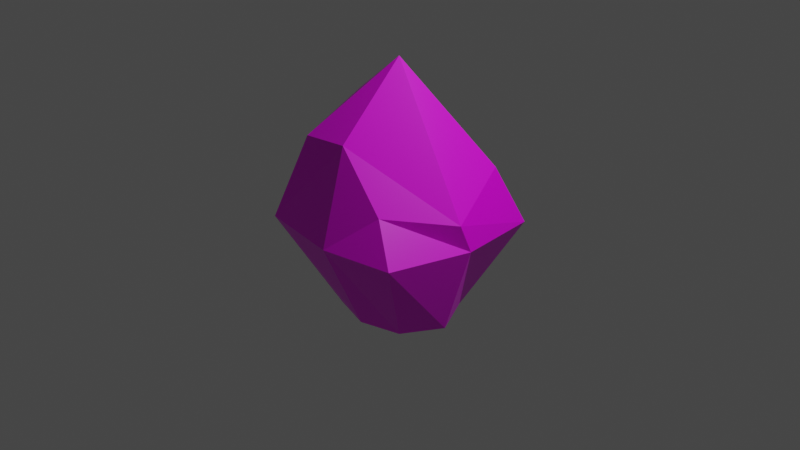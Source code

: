 # Source: rock2.blend  (saved by Blender 2.80.75; exported with 4.5.12 LTS)
import bpy
from mathutils import Matrix  # noqa: F401  (used for matrix-valued properties, if any)

bpy.ops.wm.read_factory_settings(use_empty=True)
scene = bpy.context.scene
scene.name = 'Scene'

# ---- collections
col_collection = bpy.data.collections.new('Collection'); scene.collection.children.link(col_collection)

# ---- images (referenced by path relative to the original .blend; pixels are not part of the script)
import os
ASSET_DIR = os.environ.get("B2B_ASSET_DIR", "")  # directory of the original .blend (textures are referenced by path, not embedded)
HERE = os.path.dirname(os.path.abspath(__file__))  # packed textures are extracted next to this script under _unpacked/

def load_image(name, relpath, width, height, colorspace="sRGB"):
    """Load a texture the original file referenced (path relative to the .blend, or extracted next to this script)."""
    p = next((c for c in (os.path.join(HERE, relpath), os.path.join(ASSET_DIR, relpath)) if relpath and os.path.exists(c)), "")
    if p:
        img = bpy.data.images.load(p, check_existing=True)
        img.name = name
    else:  # same state as the original file: an image datablock whose file is absent (Cycles renders it pink)
        img = bpy.data.images.new(name, width, height)
        img.source = "FILE"
        img.filepath = "//" + (relpath or name)
    img.colorspace_settings.name = colorspace
    return img
img_rock_texture_png = load_image('rock_texture.png', 'rock_texture.png', 1024, 1024, 'sRGB')

# ---- materials (node trees are filled in below, after node groups)
mat_material = bpy.data.materials.new('Material')
mat_material.alpha_threshold = 0.0
mat_material.use_transparent_shadow = False
mat_material.line_color = (0.0, 0.0, 0.0, 1.0)

# ---- material node trees
mat_material.use_nodes = True; mat_material.node_tree.nodes.clear()
_N = mat_material.node_tree.nodes; _L = mat_material.node_tree.links
n0 = _N.new('ShaderNodeOutputMaterial'); n0.name = 'Material Output'; n0.location = (300, 300)
n1 = _N.new('ShaderNodeBsdfPrincipled'); n1.name = 'Principled BSDF'; n1.location = (10, 300)
n1.distribution = 'GGX'
n1.subsurface_method = 'BURLEY'
n1.inputs[2].default_value = 0.4
n1.inputs[3].default_value = 1.45
n1.inputs[27].default_value = (0.0, 0.0, 0.0, 1.0)
n1.inputs[28].default_value = 1.0
n2 = _N.new('ShaderNodeTexImage'); n2.name = 'Image Texture'; n2.location = (-280, 280)
n2.image = img_rock_texture_png
_L.new(n1.outputs[0], n0.inputs[0])
_L.new(n2.outputs[0], n1.inputs[0])
n0.is_active_output = True

# ---- world
world_world = bpy.data.worlds.new('World'); scene.world = world_world
world_world.use_nodes = True; world_world.node_tree.nodes.clear()
_N = world_world.node_tree.nodes; _L = world_world.node_tree.links
n0 = _N.new('ShaderNodeOutputWorld'); n0.name = 'World Output'; n0.location = (300, 300)
n1 = _N.new('ShaderNodeBackground'); n1.name = 'Background'; n1.location = (10, 300)
n1.inputs[0].default_value = (0.05088, 0.05088, 0.05088, 1.0)
_L.new(n1.outputs[0], n0.inputs[0])
n0.is_active_output = True
world_world.color = (0.05088, 0.05088, 0.05088)
world_world.use_sun_shadow = False
world_world.sun_shadow_jitter_overblur = 0.0

# ---- cameras
cam_camera = bpy.data.cameras.new('Camera')
cam_camera.clip_end = 100.0
cam_camera.ortho_scale = 7.314

# ---- lights
light_light = bpy.data.lights.new('Light', 'POINT')
light_light.transmission_factor = 0.0
light_light.energy = 1000.0
light_light.shadow_soft_size = 0.1
light_light.shadow_maximum_resolution = 0.006
light_light.use_absolute_resolution = True

# ---- meshes
me_cube = bpy.data.meshes.new('Cube')
me_cube.from_pydata([(0.7494, 0.5874, 0.6335), (0.4313, 0.4625, -1.0), (0.491, -0.7219, 0.4121), (0.4313, -0.4072, -1.0), (-0.5003, 0.8134, 0.7596), (-0.4384, 0.4625, -1.0), (-0.555, -0.6999, 0.9395), (-0.4384, -0.4072, -1.0), (-0.8035, 0.0072, -1.0), (-0.003545, 0.7253, -1.0), (0.9137, 0.8758, 0.0), (-0.916, -0.8759, -3.725e-09), (0.7643, -0.8525, 0.0), (-1.0, 1.0, 0.0), (0.0, -0.7219, 1.0), (0.9625, -0.1107, 0.2991), (-0.003545, -0.5336, -1.0), (-0.6204, 0.06621, 1.24), (0.3251, 0.8449, 0.5197), (0.6688, 0.0072, -1.0), (0.0, 1.0, 0.0), (1.0, 0.0, 0.0), (-0.003545, 0.0072, -1.0), (-1.0, 0.0, 0.0), (0.0, -1.0, 0.0), (0.0, 0.0, 1.717), (0.0, -0.7232, 0.9946), (0.004183, -0.7219, 0.995)], [], [(25, 17, 6, 14), (24, 26, 14, 6, 11), (23, 17, 4, 13), (22, 19, 3, 16), (21, 15, 2, 12), (20, 18, 0, 10), (9, 20, 10, 1), (5, 13, 20, 9), (13, 4, 18, 20), (19, 21, 12, 3), (1, 10, 21, 19), (10, 0, 15, 21), (8, 22, 16, 7), (5, 9, 22, 8), (9, 1, 19, 22), (8, 23, 13, 5), (7, 11, 23, 8), (11, 6, 17, 23), (16, 24, 11, 7), (3, 12, 24, 16), (12, 2, 27, 26, 24), (15, 25, 14, 27), (0, 25, 15), (18, 4, 17, 25), (26, 27, 14), (27, 2, 15), (25, 0, 18)])
_uv = me_cube.uv_layers.new(name='UVMap')
_uv.uv.foreach_set('vector', [1.0, 0.0, 0.9063, 0.1184, 0.7066, 0.06532, 0.745, 0.02006, 0.6914, 0.6572, 0.6696, 0.5006, 0.6694, 0.4998, 0.8157, 0.5024, 0.9311, 0.6514, 0.6888, 0.3228, 0.9063, 0.1184, 1.0, 0.2776, 0.8977, 0.447, 0.7225, 0.9336, 0.5472, 0.9463, 0.6065, 0.9034, 0.7191, 0.8835, 0.2835, 0.7525, 0.3069, 0.8083, 0.1696, 0.8851, 0.1013, 0.8597, 0.2226, 0.3496, 0.3639, 0.2891, 0.4931, 0.2968, 0.4369, 0.4372, 0.1396, 0.4895, 0.2226, 0.3496, 0.4369, 0.4372, 0.2595, 0.5161, 0.06593, 0.424, 0.0, 0.2437, 0.2226, 0.3496, 0.1396, 0.4895, 0.0, 0.2437, 0.2084, 0.1608, 0.3639, 0.2891, 0.2226, 0.3496, 0.0986, 0.5926, 0.2835, 0.7525, 0.1013, 0.8597, 0.0, 0.6382, 0.1663, 0.5161, 0.444, 0.6251, 0.2835, 0.7525, 0.0986, 0.5926, 0.444, 0.6251, 0.4763, 0.7464, 0.3069, 0.8083, 0.2835, 0.7525, 0.9311, 0.9184, 0.7225, 0.9336, 0.7191, 0.8835, 0.8332, 0.887, 0.8388, 0.9674, 0.727, 1.0, 0.7225, 0.9336, 0.9311, 0.9184, 0.727, 1.0, 0.612, 0.9839, 0.5472, 0.9463, 0.7225, 0.9336, 0.5571, 0.4651, 0.6888, 0.3228, 0.8977, 0.447, 0.6748, 0.4998, 0.4931, 0.3917, 0.511, 0.209, 0.6888, 0.3228, 0.5571, 0.4651, 0.511, 0.209, 0.7066, 0.06532, 0.9063, 0.1184, 0.6888, 0.3228, 0.7191, 0.8835, 0.6914, 0.6572, 0.9311, 0.6514, 0.8332, 0.887, 0.6065, 0.9034, 0.4931, 0.6853, 0.6914, 0.6572, 0.7191, 0.8835, 0.4931, 0.6853, 0.5554, 0.6168, 0.6685, 0.5008, 0.6696, 0.5006, 0.6914, 0.6572, 0.3069, 0.8083, 0.4755, 0.9422, 0.2233, 0.9422, 0.2228, 0.9417, 0.4763, 0.7464, 0.4755, 0.9422, 0.3069, 0.8083, 0.3639, 0.2891, 0.2084, 0.1608, 0.2985, 0.01572, 0.4931, 0.0, 0.6696, 0.5006, 0.6685, 0.5008, 0.6694, 0.4998, 0.2228, 0.9417, 0.1696, 0.8851, 0.3069, 0.8083, 0.4931, 0.0, 0.4931, 0.2968, 0.3639, 0.2891])
me_cube.materials.append(mat_material)
me_cube.use_remesh_preserve_volume = False
me_cube.use_remesh_preserve_attributes = False
me_cube.use_mirror_vertex_groups = False
me_cube.update()

# ---- objects
ob_cube = bpy.data.objects.new('Cube', me_cube)
ob_light = bpy.data.objects.new('Light', light_light)
ob_camera = bpy.data.objects.new('Camera', cam_camera)

# ---- transforms, parenting, visibility, modifiers, constraints
ob_cube.location = (0.0, 0.0, 0.0)
ob_cube.lock_rotations_4d = False
ob_cube.empty_display_type = 'ARROWS'
ob_cube.lineart.crease_threshold = 0.0
ob_light.location = (4.076, 1.005, 5.904)
ob_light.rotation_euler = (0.6503, 0.05522, 1.866)
ob_light.lock_rotations_4d = False
ob_light.empty_display_type = 'ARROWS'
ob_light.color = (0.0, 0.0, 0.0, 0.0)
ob_light.lineart.crease_threshold = 0.0
ob_camera.location = (7.359, -6.926, 4.958)
ob_camera.rotation_euler = (1.109, 0.0, 0.8149)
ob_camera.lock_rotations_4d = False
ob_camera.empty_display_type = 'ARROWS'
ob_camera.color = (0.0, 0.0, 0.0, 0.0)
ob_camera.display_type = 'WIRE'
ob_camera.lineart.crease_threshold = 0.0

# ---- collection membership
col_collection.objects.link(ob_cube)
col_collection.objects.link(ob_light)
col_collection.objects.link(ob_camera)

# ---- scene / render settings (as saved in the file)
scene.camera = ob_camera
scene.frame_start = 1; scene.frame_end = 250; scene.frame_set(1)
scene.render.engine = 'BLENDER_EEVEE_NEXT'
scene.cycles.use_denoising = False
scene.cycles.samples = 128
scene.cycles.sampling_pattern = 'TABULATED_SOBOL'
scene.cycles.use_adaptive_sampling = False
scene.cycles.use_light_tree = False
scene.view_settings.view_transform = 'Filmic'
bpy.context.view_layer.update()
